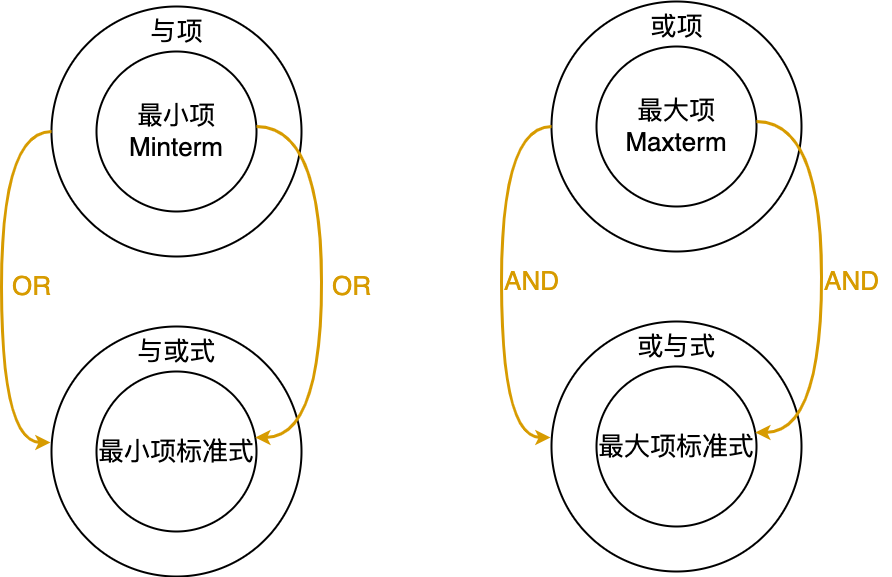

The diagram above was exported from draw.io. Its source (the exported page's mxGraphModel, read from the mxfile embedded in the PNG):
<mxGraphModel dx="2460" dy="1113" grid="1" gridSize="10" guides="1" tooltips="1" connect="1" arrows="1" fold="1" page="0" pageScale="1" pageWidth="827" pageHeight="1169" background="#ffffff" math="0" shadow="0">
  <root>
    <mxCell id="0" />
    <mxCell id="1" parent="0" />
    <mxCell id="J3CLdLrYWXrqLFOGIdP1-1" value="" style="ellipse;whiteSpace=wrap;html=1;aspect=fixed;fillColor=none;strokeWidth=2;" parent="1" vertex="1">
      <mxGeometry x="-170" y="200" width="250" height="250" as="geometry" />
    </mxCell>
    <mxCell id="J3CLdLrYWXrqLFOGIdP1-9" style="edgeStyle=orthogonalEdgeStyle;rounded=0;orthogonalLoop=1;jettySize=auto;html=1;entryX=-0.004;entryY=0.464;entryDx=0;entryDy=0;entryPerimeter=0;curved=1;strokeWidth=3;fillColor=#ffe6cc;strokeColor=#d79b00;" parent="1" source="J3CLdLrYWXrqLFOGIdP1-1" target="J3CLdLrYWXrqLFOGIdP1-4" edge="1">
      <mxGeometry relative="1" as="geometry">
        <Array as="points">
          <mxPoint x="-220" y="325" />
          <mxPoint x="-220" y="636" />
        </Array>
      </mxGeometry>
    </mxCell>
    <mxCell id="J3CLdLrYWXrqLFOGIdP1-2" value="&lt;font style=&quot;font-size: 26px;&quot;&gt;最小项&lt;br&gt;Minterm&lt;/font&gt;" style="ellipse;whiteSpace=wrap;html=1;aspect=fixed;fillColor=none;strokeWidth=2;" parent="1" vertex="1">
      <mxGeometry x="-125" y="245" width="160" height="160" as="geometry" />
    </mxCell>
    <mxCell id="J3CLdLrYWXrqLFOGIdP1-3" value="&lt;font style=&quot;font-size: 26px;&quot;&gt;与项&lt;/font&gt;" style="text;html=1;align=center;verticalAlign=middle;resizable=0;points=[];autosize=1;strokeColor=none;fillColor=none;strokeWidth=2;" parent="1" vertex="1">
      <mxGeometry x="-85" y="205" width="80" height="40" as="geometry" />
    </mxCell>
    <mxCell id="J3CLdLrYWXrqLFOGIdP1-4" value="" style="ellipse;whiteSpace=wrap;html=1;aspect=fixed;fillColor=none;strokeWidth=2;" parent="1" vertex="1">
      <mxGeometry x="-170" y="520" width="250" height="250" as="geometry" />
    </mxCell>
    <mxCell id="J3CLdLrYWXrqLFOGIdP1-5" value="&lt;span style=&quot;font-size: 26px;&quot;&gt;最小项标准式&lt;/span&gt;" style="ellipse;whiteSpace=wrap;html=1;aspect=fixed;fillColor=none;strokeWidth=2;" parent="1" vertex="1">
      <mxGeometry x="-125" y="565" width="160" height="160" as="geometry" />
    </mxCell>
    <mxCell id="J3CLdLrYWXrqLFOGIdP1-6" value="&lt;span style=&quot;font-size: 26px;&quot;&gt;与或式&lt;/span&gt;" style="text;html=1;align=center;verticalAlign=middle;resizable=0;points=[];autosize=1;strokeColor=none;fillColor=none;strokeWidth=2;" parent="1" vertex="1">
      <mxGeometry x="-95" y="525" width="100" height="40" as="geometry" />
    </mxCell>
    <mxCell id="J3CLdLrYWXrqLFOGIdP1-10" style="edgeStyle=orthogonalEdgeStyle;rounded=0;orthogonalLoop=1;jettySize=auto;html=1;curved=1;strokeWidth=3;fillColor=#ffe6cc;strokeColor=#d79b00;" parent="1" target="J3CLdLrYWXrqLFOGIdP1-5" edge="1">
      <mxGeometry relative="1" as="geometry">
        <mxPoint x="35" y="320" as="sourcePoint" />
        <mxPoint x="36" y="631" as="targetPoint" />
        <Array as="points">
          <mxPoint x="100" y="320" />
          <mxPoint x="100" y="631" />
        </Array>
      </mxGeometry>
    </mxCell>
    <mxCell id="J3CLdLrYWXrqLFOGIdP1-11" value="&lt;font color=&quot;#d79b00&quot; style=&quot;font-size: 26px;&quot;&gt;OR&lt;/font&gt;" style="text;html=1;align=center;verticalAlign=middle;resizable=0;points=[];autosize=1;strokeColor=none;fillColor=none;" parent="1" vertex="1">
      <mxGeometry x="-220" y="460" width="60" height="40" as="geometry" />
    </mxCell>
    <mxCell id="J3CLdLrYWXrqLFOGIdP1-12" value="&lt;font color=&quot;#d79b00&quot; style=&quot;font-size: 26px;&quot;&gt;OR&lt;/font&gt;" style="text;html=1;align=center;verticalAlign=middle;resizable=0;points=[];autosize=1;strokeColor=none;fillColor=none;" parent="1" vertex="1">
      <mxGeometry x="100" y="460" width="60" height="40" as="geometry" />
    </mxCell>
    <mxCell id="J3CLdLrYWXrqLFOGIdP1-23" value="" style="ellipse;whiteSpace=wrap;html=1;aspect=fixed;fillColor=none;strokeWidth=2;" parent="1" vertex="1">
      <mxGeometry x="330" y="195" width="250" height="250" as="geometry" />
    </mxCell>
    <mxCell id="J3CLdLrYWXrqLFOGIdP1-24" style="edgeStyle=orthogonalEdgeStyle;rounded=0;orthogonalLoop=1;jettySize=auto;html=1;entryX=-0.004;entryY=0.464;entryDx=0;entryDy=0;entryPerimeter=0;curved=1;strokeWidth=3;fillColor=#ffe6cc;strokeColor=#d79b00;" parent="1" source="J3CLdLrYWXrqLFOGIdP1-23" target="J3CLdLrYWXrqLFOGIdP1-27" edge="1">
      <mxGeometry relative="1" as="geometry">
        <Array as="points">
          <mxPoint x="280" y="320" />
          <mxPoint x="280" y="631" />
        </Array>
      </mxGeometry>
    </mxCell>
    <mxCell id="J3CLdLrYWXrqLFOGIdP1-25" value="&lt;font style=&quot;font-size: 26px;&quot;&gt;最大项&lt;br&gt;Maxterm&lt;/font&gt;" style="ellipse;whiteSpace=wrap;html=1;aspect=fixed;fillColor=none;strokeWidth=2;" parent="1" vertex="1">
      <mxGeometry x="375" y="240" width="160" height="160" as="geometry" />
    </mxCell>
    <mxCell id="J3CLdLrYWXrqLFOGIdP1-26" value="&lt;font style=&quot;font-size: 26px;&quot;&gt;或项&lt;/font&gt;" style="text;html=1;align=center;verticalAlign=middle;resizable=0;points=[];autosize=1;strokeColor=none;fillColor=none;strokeWidth=2;" parent="1" vertex="1">
      <mxGeometry x="415" y="200" width="80" height="40" as="geometry" />
    </mxCell>
    <mxCell id="J3CLdLrYWXrqLFOGIdP1-27" value="" style="ellipse;whiteSpace=wrap;html=1;aspect=fixed;fillColor=none;strokeWidth=2;" parent="1" vertex="1">
      <mxGeometry x="330" y="515" width="250" height="250" as="geometry" />
    </mxCell>
    <mxCell id="J3CLdLrYWXrqLFOGIdP1-28" value="&lt;span style=&quot;font-size: 26px;&quot;&gt;最大项标准式&lt;/span&gt;" style="ellipse;whiteSpace=wrap;html=1;aspect=fixed;fillColor=none;strokeWidth=2;" parent="1" vertex="1">
      <mxGeometry x="375" y="560" width="160" height="160" as="geometry" />
    </mxCell>
    <mxCell id="J3CLdLrYWXrqLFOGIdP1-29" value="&lt;span style=&quot;font-size: 26px;&quot;&gt;或与式&lt;/span&gt;" style="text;html=1;align=center;verticalAlign=middle;resizable=0;points=[];autosize=1;strokeColor=none;fillColor=none;strokeWidth=2;" parent="1" vertex="1">
      <mxGeometry x="405" y="520" width="100" height="40" as="geometry" />
    </mxCell>
    <mxCell id="J3CLdLrYWXrqLFOGIdP1-30" style="edgeStyle=orthogonalEdgeStyle;rounded=0;orthogonalLoop=1;jettySize=auto;html=1;curved=1;strokeWidth=3;fillColor=#ffe6cc;strokeColor=#d79b00;" parent="1" target="J3CLdLrYWXrqLFOGIdP1-28" edge="1">
      <mxGeometry relative="1" as="geometry">
        <mxPoint x="535" y="315" as="sourcePoint" />
        <mxPoint x="536" y="626" as="targetPoint" />
        <Array as="points">
          <mxPoint x="600" y="315" />
          <mxPoint x="600" y="626" />
        </Array>
      </mxGeometry>
    </mxCell>
    <mxCell id="J3CLdLrYWXrqLFOGIdP1-31" value="&lt;font color=&quot;#d79b00&quot; style=&quot;font-size: 26px;&quot;&gt;AND&lt;/font&gt;" style="text;html=1;align=center;verticalAlign=middle;resizable=0;points=[];autosize=1;strokeColor=none;fillColor=none;" parent="1" vertex="1">
      <mxGeometry x="270" y="455" width="80" height="40" as="geometry" />
    </mxCell>
    <mxCell id="J3CLdLrYWXrqLFOGIdP1-32" value="&lt;font color=&quot;#d79b00&quot; style=&quot;font-size: 26px;&quot;&gt;AND&lt;/font&gt;" style="text;html=1;align=center;verticalAlign=middle;resizable=0;points=[];autosize=1;strokeColor=none;fillColor=none;" parent="1" vertex="1">
      <mxGeometry x="590" y="455" width="80" height="40" as="geometry" />
    </mxCell>
  </root>
</mxGraphModel>